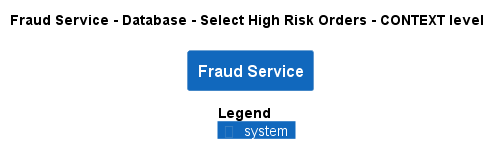

The diagram above was rendered by PlantUML. Its source (embedded in the PNG):
@startuml
!pragma layout smetana
!include ..\..\..\..\..\..\.c4s\C4_Context.puml

AddElementTag("state:new", $bgColor=green, $fontColor=#ffffff, $borderColor=green, $shadowing="False")
AddElementTag("state:changed", $bgColor=orange, $fontColor=#ffffff, $borderColor=orange, $shadowing="False")
AddElementTag("state:removed", $bgColor=red, $fontColor=#ffffff, $borderColor=red, $shadowing="False")

AddRelTag("state:new", $textColor=green, $lineColor=green)
AddRelTag("state:changed", $textColor=orange, $lineColor=orange)
AddRelTag("state:removed", $textColor=red, $lineColor=red)

SHOW_PERSON_PORTRAIT()
LAYOUT_TOP_DOWN()

skinparam linetype polyline

title Fraud Service - Database - Select High Risk Orders - CONTEXT level

System(ECommercePlatform.SoftwareSystems.FraudService, "Fraud Service", "")



SHOW_LEGEND()
@enduml